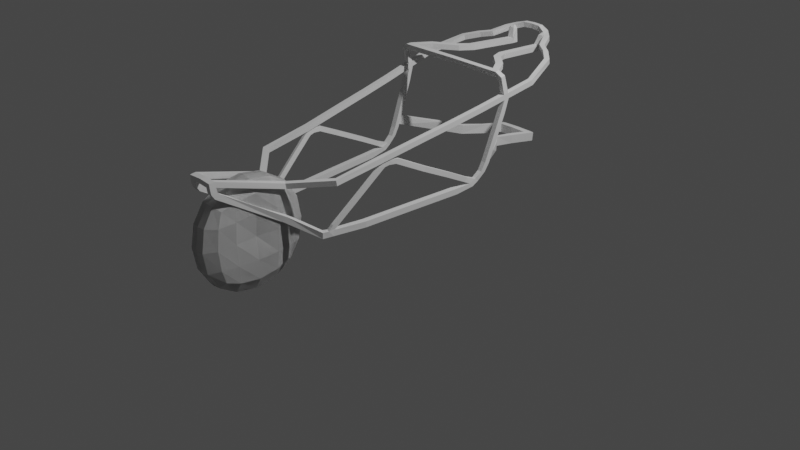 # Source: GoKart_0.1.blend  (saved by Blender 3.0.42; exported with 4.5.12 LTS)
import bpy
from mathutils import Matrix  # noqa: F401  (used for matrix-valued properties, if any)

bpy.ops.wm.read_factory_settings(use_empty=True)
scene = bpy.context.scene
scene.name = 'Scene'

# ---- collections
col_collection = bpy.data.collections.new('Collection'); scene.collection.children.link(col_collection)
col_gokart = bpy.data.collections.new('GoKart'); scene.collection.children.link(col_gokart)
col_wheels = bpy.data.collections.new('Wheels'); col_gokart.children.link(col_wheels)
col_chassis = bpy.data.collections.new('Chassis'); col_gokart.children.link(col_chassis)

# ---- materials (node trees are filled in below, after node groups)
mat_material = bpy.data.materials.new('Material')
mat_material.alpha_threshold = 0.0
mat_material.use_transparent_shadow = False
mat_material.line_color = (0.0, 0.0, 0.0, 1.0)

# ---- material node trees
mat_material.use_nodes = True; mat_material.node_tree.nodes.clear()
_N = mat_material.node_tree.nodes; _L = mat_material.node_tree.links
n0 = _N.new('ShaderNodeOutputMaterial'); n0.name = 'Material Output'; n0.location = (300, 300)
n1 = _N.new('ShaderNodeBsdfPrincipled'); n1.name = 'Principled BSDF'; n1.location = (10, 300)
n1.distribution = 'GGX'
n1.subsurface_method = 'RANDOM_WALK_SKIN'
n1.inputs[2].default_value = 0.4
n1.inputs[3].default_value = 1.45
n1.inputs[27].default_value = (0.0, 0.0, 0.0, 1.0)
n1.inputs[28].default_value = 1.0
_L.new(n1.outputs[0], n0.inputs[0])
n0.is_active_output = True

# ---- world
world_world = bpy.data.worlds.new('World'); scene.world = world_world
world_world.use_nodes = True; world_world.node_tree.nodes.clear()
_N = world_world.node_tree.nodes; _L = world_world.node_tree.links
n0 = _N.new('ShaderNodeOutputWorld'); n0.name = 'World Output'; n0.location = (300, 300)
n1 = _N.new('ShaderNodeBackground'); n1.name = 'Background'; n1.location = (10, 300)
n1.inputs[0].default_value = (0.05088, 0.05088, 0.05088, 1.0)
_L.new(n1.outputs[0], n0.inputs[0])
n0.is_active_output = True
world_world.color = (0.05088, 0.05088, 0.05088)
world_world.use_sun_shadow = False
world_world.sun_shadow_jitter_overblur = 0.0

# ---- cameras
cam_camera = bpy.data.cameras.new('Camera')
cam_camera.clip_end = 100.0
cam_camera.ortho_scale = 7.314

# ---- lights
light_light = bpy.data.lights.new('Light', 'POINT')
light_light.transmission_factor = 0.0
light_light.energy = 1000.0
light_light.shadow_soft_size = 0.1
light_light.shadow_maximum_resolution = 0.006
light_light.use_absolute_resolution = True

# ---- meshes
me_cube = bpy.data.meshes.new('Cube')
me_cube.from_pydata([(0.4985, 0.5, 0.5), (0.4985, 0.5, -0.5), (0.4985, -0.5, 0.5), (0.4985, -0.5, -0.5), (0.2966, 0.5729, -0.5729), (5.439e-09, 0.5796, -0.5796), (0.5585, 0.5729, 0.2966), (0.5825, 0.6096, 1.863e-09), (0.5585, 0.5729, -0.2966), (0.5585, -0.5729, 0.2966), (0.5825, -0.6096, 1.863e-09), (0.5585, -0.5729, -0.2966), (0.2966, -0.5729, 0.5729), (-1.645e-09, -0.5796, 0.5796), (0.5585, 0.2966, 0.5729), (0.5825, -1.863e-09, 0.6096), (0.5585, -0.2966, 0.5729), (-7.596e-10, -0.5796, -0.5796), (0.2966, -0.5729, -0.5729), (1.897e-09, 0.5796, 0.5796), (0.2966, 0.5729, 0.5729), (0.5585, -0.2966, -0.5729), (0.5825, -1.863e-09, -0.6096), (0.5585, 0.2966, -0.5729), (0.3162, 0.3162, 0.729), (5.439e-09, 0.3168, 0.7434), (0.3331, -6.519e-09, 0.7818), (-6.073e-09, 7.97e-09, 0.7982), (0.3162, -0.3162, 0.729), (-1.05e-08, -0.3168, 0.7434), (0.3162, -0.729, -0.3162), (0.3331, -0.7818, -5.588e-09), (0.3162, -0.729, 0.3162), (-9.615e-09, -0.7434, -0.3168), (1.252e-08, -0.7982, 7.358e-09), (8.981e-09, -0.7434, 0.3168), (-6.958e-09, 0.3168, -0.7434), (0.3162, 0.3162, -0.729), (1.259e-10, -5.313e-09, -0.7982), (0.3331, 5.588e-09, -0.7818), (1.429e-08, -0.3168, -0.7434), (0.3162, -0.3162, -0.729), (0.613, 0.3162, -0.3162), (0.5893, 0.3331, -7.451e-09), (0.613, 0.3162, 0.3162), (0.5893, -1.397e-08, -0.3331), (0.5052, 9.313e-09, 0.0), (0.5893, 9.313e-09, 0.3331), (0.613, -0.3162, -0.3162), (0.5893, -0.3331, 1.49e-08), (0.613, -0.3162, 0.3162), (2.049e-08, 0.7434, -0.3168), (1.252e-08, 0.7982, 1.001e-08), (-5.187e-09, 0.7434, 0.3168), (0.3162, 0.729, -0.3162), (0.3331, 0.7818, 1.49e-08), (0.3162, 0.729, 0.3162)], [], [(24, 25, 27, 26), (26, 27, 29, 28), (0, 20, 24, 14), (20, 19, 25, 24), (28, 29, 13, 12), (16, 28, 12, 2), (15, 26, 28, 16), (14, 24, 26, 15), (30, 31, 34, 33), (31, 32, 35, 34), (3, 11, 30, 18), (11, 10, 31, 30), (10, 9, 32, 31), (9, 2, 12, 32), (32, 12, 13, 35), (18, 30, 33, 17), (36, 37, 39, 38), (38, 39, 41, 40), (5, 4, 37, 36), (4, 1, 23, 37), (37, 23, 22, 39), (39, 22, 21, 41), (41, 21, 3, 18), (40, 41, 18, 17), (42, 43, 46, 45), (43, 44, 47, 46), (45, 46, 49, 48), (46, 47, 50, 49), (1, 8, 42, 23), (8, 7, 43, 42), (7, 6, 44, 43), (6, 0, 14, 44), (44, 14, 15, 47), (47, 15, 16, 50), (50, 16, 2, 9), (49, 50, 9, 10), (48, 49, 10, 11), (21, 48, 11, 3), (22, 45, 48, 21), (23, 42, 45, 22), (51, 52, 55, 54), (52, 53, 56, 55), (53, 19, 20, 56), (56, 20, 0, 6), (55, 56, 6, 7), (54, 55, 7, 8), (4, 54, 8, 1), (5, 51, 54, 4), (19, 25, 27, 29, 13, 35, 34, 33, 17, 40, 38, 36, 5, 51, 52, 53)])
_uv = me_cube.uv_layers.new(name='UVMap')
_uv.uv.foreach_set('vector', [0.6875, 0.5625, 0.75, 0.5625, 0.75, 0.625, 0.6875, 0.625, 0.6875, 0.625, 0.75, 0.625, 0.75, 0.6875, 0.6875, 0.6875, 0.625, 0.5, 0.6875, 0.5, 0.6875, 0.5625, 0.625, 0.5625, 0.6875, 0.5, 0.75, 0.5, 0.75, 0.5625, 0.6875, 0.5625, 0.6875, 0.6875, 0.75, 0.6875, 0.75, 0.75, 0.6875, 0.75, 0.625, 0.6875, 0.6875, 0.6875, 0.6875, 0.75, 0.625, 0.75, 0.625, 0.625, 0.6875, 0.625, 0.6875, 0.6875, 0.625, 0.6875, 0.625, 0.5625, 0.6875, 0.5625, 0.6875, 0.625, 0.625, 0.625, 0.4375, 0.8125, 0.5, 0.8125, 0.5, 0.875, 0.4375, 0.875, 0.5, 0.8125, 0.5625, 0.8125, 0.5625, 0.875, 0.5, 0.875, 0.375, 0.75, 0.4375, 0.75, 0.4375, 0.8125, 0.375, 0.8125, 0.4375, 0.75, 0.5, 0.75, 0.5, 0.8125, 0.4375, 0.8125, 0.5, 0.75, 0.5625, 0.75, 0.5625, 0.8125, 0.5, 0.8125, 0.5625, 0.75, 0.625, 0.75, 0.625, 0.8125, 0.5625, 0.8125, 0.5625, 0.8125, 0.625, 0.8125, 0.625, 0.875, 0.5625, 0.875, 0.375, 0.8125, 0.4375, 0.8125, 0.4375, 0.875, 0.375, 0.875, 0.25, 0.5625, 0.3125, 0.5625, 0.3125, 0.625, 0.25, 0.625, 0.25, 0.625, 0.3125, 0.625, 0.3125, 0.6875, 0.25, 0.6875, 0.25, 0.5, 0.3125, 0.5, 0.3125, 0.5625, 0.25, 0.5625, 0.3125, 0.5, 0.375, 0.5, 0.375, 0.5625, 0.3125, 0.5625, 0.3125, 0.5625, 0.375, 0.5625, 0.375, 0.625, 0.3125, 0.625, 0.3125, 0.625, 0.375, 0.625, 0.375, 0.6875, 0.3125, 0.6875, 0.3125, 0.6875, 0.375, 0.6875, 0.375, 0.75, 0.3125, 0.75, 0.25, 0.6875, 0.3125, 0.6875, 0.3125, 0.75, 0.25, 0.75, 0.4375, 0.5625, 0.5, 0.5625, 0.5, 0.625, 0.4375, 0.625, 0.5, 0.5625, 0.5625, 0.5625, 0.5625, 0.625, 0.5, 0.625, 0.4375, 0.625, 0.5, 0.625, 0.5, 0.6875, 0.4375, 0.6875, 0.5, 0.625, 0.5625, 0.625, 0.5625, 0.6875, 0.5, 0.6875, 0.375, 0.5, 0.4375, 0.5, 0.4375, 0.5625, 0.375, 0.5625, 0.4375, 0.5, 0.5, 0.5, 0.5, 0.5625, 0.4375, 0.5625, 0.5, 0.5, 0.5625, 0.5, 0.5625, 0.5625, 0.5, 0.5625, 0.5625, 0.5, 0.625, 0.5, 0.625, 0.5625, 0.5625, 0.5625, 0.5625, 0.5625, 0.625, 0.5625, 0.625, 0.625, 0.5625, 0.625, 0.5625, 0.625, 0.625, 0.625, 0.625, 0.6875, 0.5625, 0.6875, 0.5625, 0.6875, 0.625, 0.6875, 0.625, 0.75, 0.5625, 0.75, 0.5, 0.6875, 0.5625, 0.6875, 0.5625, 0.75, 0.5, 0.75, 0.4375, 0.6875, 0.5, 0.6875, 0.5, 0.75, 0.4375, 0.75, 0.375, 0.6875, 0.4375, 0.6875, 0.4375, 0.75, 0.375, 0.75, 0.375, 0.625, 0.4375, 0.625, 0.4375, 0.6875, 0.375, 0.6875, 0.375, 0.5625, 0.4375, 0.5625, 0.4375, 0.625, 0.375, 0.625, 0.4375, 0.375, 0.5, 0.375, 0.5, 0.4375, 0.4375, 0.4375, 0.5, 0.375, 0.5625, 0.375, 0.5625, 0.4375, 0.5, 0.4375, 0.5625, 0.375, 0.625, 0.375, 0.625, 0.4375, 0.5625, 0.4375, 0.5625, 0.4375, 0.625, 0.4375, 0.625, 0.5, 0.5625, 0.5, 0.5, 0.4375, 0.5625, 0.4375, 0.5625, 0.5, 0.5, 0.5, 0.4375, 0.4375, 0.5, 0.4375, 0.5, 0.5, 0.4375, 0.5, 0.375, 0.4375, 0.4375, 0.4375, 0.4375, 0.5, 0.375, 0.5, 0.375, 0.375, 0.4375, 0.375, 0.4375, 0.4375, 0.375, 0.4375, 0.0, 0.0, 0.0, 0.0, 0.0, 0.0, 0.0, 0.0, 0.0, 0.0, 0.0, 0.0, 0.0, 0.0, 0.0, 0.0, 0.0, 0.0, 0.0, 0.0, 0.0, 0.0, 0.0, 0.0, 0.0, 0.0, 0.0, 0.0, 0.0, 0.0, 0.0, 0.0])
me_cube.materials.append(mat_material)
me_cube.use_remesh_preserve_volume = False
me_cube.use_remesh_preserve_attributes = False
me_cube.use_mirror_vertex_groups = False
me_cube.update()
me_cube_001 = bpy.data.meshes.new('Cube.001')
me_cube_001.from_pydata([(0.4985, 0.5, 0.5), (0.4985, 0.5, -0.5), (0.4985, -0.5, 0.5), (0.4985, -0.5, -0.5), (0.2966, 0.5729, -0.5729), (5.439e-09, 0.5796, -0.5796), (0.5585, 0.5729, 0.2966), (0.5825, 0.6096, 1.863e-09), (0.5585, 0.5729, -0.2966), (0.5585, -0.5729, 0.2966), (0.5825, -0.6096, 1.863e-09), (0.5585, -0.5729, -0.2966), (0.2966, -0.5729, 0.5729), (-1.645e-09, -0.5796, 0.5796), (0.5585, 0.2966, 0.5729), (0.5825, -1.863e-09, 0.6096), (0.5585, -0.2966, 0.5729), (-7.596e-10, -0.5796, -0.5796), (0.2966, -0.5729, -0.5729), (1.897e-09, 0.5796, 0.5796), (0.2966, 0.5729, 0.5729), (0.5585, -0.2966, -0.5729), (0.5825, -1.863e-09, -0.6096), (0.5585, 0.2966, -0.5729), (0.3162, 0.3162, 0.729), (5.439e-09, 0.3168, 0.7434), (0.3331, -6.519e-09, 0.7818), (-6.073e-09, 7.97e-09, 0.7982), (0.3162, -0.3162, 0.729), (-1.05e-08, -0.3168, 0.7434), (0.3162, -0.729, -0.3162), (0.3331, -0.7818, -5.588e-09), (0.3162, -0.729, 0.3162), (-9.615e-09, -0.7434, -0.3168), (1.252e-08, -0.7982, 7.358e-09), (8.981e-09, -0.7434, 0.3168), (-6.958e-09, 0.3168, -0.7434), (0.3162, 0.3162, -0.729), (1.259e-10, -5.313e-09, -0.7982), (0.3331, 5.588e-09, -0.7818), (1.429e-08, -0.3168, -0.7434), (0.3162, -0.3162, -0.729), (0.613, 0.3162, -0.3162), (0.5893, 0.3331, -7.451e-09), (0.613, 0.3162, 0.3162), (0.5893, -1.397e-08, -0.3331), (0.5052, 9.313e-09, 0.0), (0.5893, 9.313e-09, 0.3331), (0.613, -0.3162, -0.3162), (0.5893, -0.3331, 1.49e-08), (0.613, -0.3162, 0.3162), (2.049e-08, 0.7434, -0.3168), (1.252e-08, 0.7982, 1.001e-08), (-5.187e-09, 0.7434, 0.3168), (0.3162, 0.729, -0.3162), (0.3331, 0.7818, 1.49e-08), (0.3162, 0.729, 0.3162)], [], [(24, 25, 27, 26), (26, 27, 29, 28), (0, 20, 24, 14), (20, 19, 25, 24), (28, 29, 13, 12), (16, 28, 12, 2), (15, 26, 28, 16), (14, 24, 26, 15), (30, 31, 34, 33), (31, 32, 35, 34), (3, 11, 30, 18), (11, 10, 31, 30), (10, 9, 32, 31), (9, 2, 12, 32), (32, 12, 13, 35), (18, 30, 33, 17), (36, 37, 39, 38), (38, 39, 41, 40), (5, 4, 37, 36), (4, 1, 23, 37), (37, 23, 22, 39), (39, 22, 21, 41), (41, 21, 3, 18), (40, 41, 18, 17), (42, 43, 46, 45), (43, 44, 47, 46), (45, 46, 49, 48), (46, 47, 50, 49), (1, 8, 42, 23), (8, 7, 43, 42), (7, 6, 44, 43), (6, 0, 14, 44), (44, 14, 15, 47), (47, 15, 16, 50), (50, 16, 2, 9), (49, 50, 9, 10), (48, 49, 10, 11), (21, 48, 11, 3), (22, 45, 48, 21), (23, 42, 45, 22), (51, 52, 55, 54), (52, 53, 56, 55), (53, 19, 20, 56), (56, 20, 0, 6), (55, 56, 6, 7), (54, 55, 7, 8), (4, 54, 8, 1), (5, 51, 54, 4), (19, 25, 27, 29, 13, 35, 34, 33, 17, 40, 38, 36, 5, 51, 52, 53)])
_uv = me_cube_001.uv_layers.new(name='UVMap')
_uv.uv.foreach_set('vector', [0.6875, 0.5625, 0.75, 0.5625, 0.75, 0.625, 0.6875, 0.625, 0.6875, 0.625, 0.75, 0.625, 0.75, 0.6875, 0.6875, 0.6875, 0.625, 0.5, 0.6875, 0.5, 0.6875, 0.5625, 0.625, 0.5625, 0.6875, 0.5, 0.75, 0.5, 0.75, 0.5625, 0.6875, 0.5625, 0.6875, 0.6875, 0.75, 0.6875, 0.75, 0.75, 0.6875, 0.75, 0.625, 0.6875, 0.6875, 0.6875, 0.6875, 0.75, 0.625, 0.75, 0.625, 0.625, 0.6875, 0.625, 0.6875, 0.6875, 0.625, 0.6875, 0.625, 0.5625, 0.6875, 0.5625, 0.6875, 0.625, 0.625, 0.625, 0.4375, 0.8125, 0.5, 0.8125, 0.5, 0.875, 0.4375, 0.875, 0.5, 0.8125, 0.5625, 0.8125, 0.5625, 0.875, 0.5, 0.875, 0.375, 0.75, 0.4375, 0.75, 0.4375, 0.8125, 0.375, 0.8125, 0.4375, 0.75, 0.5, 0.75, 0.5, 0.8125, 0.4375, 0.8125, 0.5, 0.75, 0.5625, 0.75, 0.5625, 0.8125, 0.5, 0.8125, 0.5625, 0.75, 0.625, 0.75, 0.625, 0.8125, 0.5625, 0.8125, 0.5625, 0.8125, 0.625, 0.8125, 0.625, 0.875, 0.5625, 0.875, 0.375, 0.8125, 0.4375, 0.8125, 0.4375, 0.875, 0.375, 0.875, 0.25, 0.5625, 0.3125, 0.5625, 0.3125, 0.625, 0.25, 0.625, 0.25, 0.625, 0.3125, 0.625, 0.3125, 0.6875, 0.25, 0.6875, 0.25, 0.5, 0.3125, 0.5, 0.3125, 0.5625, 0.25, 0.5625, 0.3125, 0.5, 0.375, 0.5, 0.375, 0.5625, 0.3125, 0.5625, 0.3125, 0.5625, 0.375, 0.5625, 0.375, 0.625, 0.3125, 0.625, 0.3125, 0.625, 0.375, 0.625, 0.375, 0.6875, 0.3125, 0.6875, 0.3125, 0.6875, 0.375, 0.6875, 0.375, 0.75, 0.3125, 0.75, 0.25, 0.6875, 0.3125, 0.6875, 0.3125, 0.75, 0.25, 0.75, 0.4375, 0.5625, 0.5, 0.5625, 0.5, 0.625, 0.4375, 0.625, 0.5, 0.5625, 0.5625, 0.5625, 0.5625, 0.625, 0.5, 0.625, 0.4375, 0.625, 0.5, 0.625, 0.5, 0.6875, 0.4375, 0.6875, 0.5, 0.625, 0.5625, 0.625, 0.5625, 0.6875, 0.5, 0.6875, 0.375, 0.5, 0.4375, 0.5, 0.4375, 0.5625, 0.375, 0.5625, 0.4375, 0.5, 0.5, 0.5, 0.5, 0.5625, 0.4375, 0.5625, 0.5, 0.5, 0.5625, 0.5, 0.5625, 0.5625, 0.5, 0.5625, 0.5625, 0.5, 0.625, 0.5, 0.625, 0.5625, 0.5625, 0.5625, 0.5625, 0.5625, 0.625, 0.5625, 0.625, 0.625, 0.5625, 0.625, 0.5625, 0.625, 0.625, 0.625, 0.625, 0.6875, 0.5625, 0.6875, 0.5625, 0.6875, 0.625, 0.6875, 0.625, 0.75, 0.5625, 0.75, 0.5, 0.6875, 0.5625, 0.6875, 0.5625, 0.75, 0.5, 0.75, 0.4375, 0.6875, 0.5, 0.6875, 0.5, 0.75, 0.4375, 0.75, 0.375, 0.6875, 0.4375, 0.6875, 0.4375, 0.75, 0.375, 0.75, 0.375, 0.625, 0.4375, 0.625, 0.4375, 0.6875, 0.375, 0.6875, 0.375, 0.5625, 0.4375, 0.5625, 0.4375, 0.625, 0.375, 0.625, 0.4375, 0.375, 0.5, 0.375, 0.5, 0.4375, 0.4375, 0.4375, 0.5, 0.375, 0.5625, 0.375, 0.5625, 0.4375, 0.5, 0.4375, 0.5625, 0.375, 0.625, 0.375, 0.625, 0.4375, 0.5625, 0.4375, 0.5625, 0.4375, 0.625, 0.4375, 0.625, 0.5, 0.5625, 0.5, 0.5, 0.4375, 0.5625, 0.4375, 0.5625, 0.5, 0.5, 0.5, 0.4375, 0.4375, 0.5, 0.4375, 0.5, 0.5, 0.4375, 0.5, 0.375, 0.4375, 0.4375, 0.4375, 0.4375, 0.5, 0.375, 0.5, 0.375, 0.375, 0.4375, 0.375, 0.4375, 0.4375, 0.375, 0.4375, 0.0, 0.0, 0.0, 0.0, 0.0, 0.0, 0.0, 0.0, 0.0, 0.0, 0.0, 0.0, 0.0, 0.0, 0.0, 0.0, 0.0, 0.0, 0.0, 0.0, 0.0, 0.0, 0.0, 0.0, 0.0, 0.0, 0.0, 0.0, 0.0, 0.0, 0.0, 0.0])
me_cube_001.materials.append(mat_material)
me_cube_001.use_remesh_preserve_volume = False
me_cube_001.use_remesh_preserve_attributes = False
me_cube_001.use_mirror_vertex_groups = False
me_cube_001.update()
me_cube_002 = bpy.data.meshes.new('Cube.002')
me_cube_002.from_pydata([(0.4985, 0.5, 0.5), (0.4985, 0.5, -0.5), (0.4985, -0.5, 0.5), (0.4985, -0.5, -0.5), (0.2966, 0.5729, -0.5729), (5.439e-09, 0.5796, -0.5796), (0.5585, 0.5729, 0.2966), (0.5825, 0.6096, 1.863e-09), (0.5585, 0.5729, -0.2966), (0.5585, -0.5729, 0.2966), (0.5825, -0.6096, 1.863e-09), (0.5585, -0.5729, -0.2966), (0.2966, -0.5729, 0.5729), (-1.645e-09, -0.5796, 0.5796), (0.5585, 0.2966, 0.5729), (0.5825, -1.863e-09, 0.6096), (0.5585, -0.2966, 0.5729), (-7.596e-10, -0.5796, -0.5796), (0.2966, -0.5729, -0.5729), (1.897e-09, 0.5796, 0.5796), (0.2966, 0.5729, 0.5729), (0.5585, -0.2966, -0.5729), (0.5825, -1.863e-09, -0.6096), (0.5585, 0.2966, -0.5729), (0.3162, 0.3162, 0.729), (5.439e-09, 0.3168, 0.7434), (0.3331, -6.519e-09, 0.7818), (-6.073e-09, 7.97e-09, 0.7982), (0.3162, -0.3162, 0.729), (-1.05e-08, -0.3168, 0.7434), (0.3162, -0.729, -0.3162), (0.3331, -0.7818, -5.588e-09), (0.3162, -0.729, 0.3162), (-9.615e-09, -0.7434, -0.3168), (1.252e-08, -0.7982, 7.358e-09), (8.981e-09, -0.7434, 0.3168), (-6.958e-09, 0.3168, -0.7434), (0.3162, 0.3162, -0.729), (1.259e-10, -5.313e-09, -0.7982), (0.3331, 5.588e-09, -0.7818), (1.429e-08, -0.3168, -0.7434), (0.3162, -0.3162, -0.729), (0.613, 0.3162, -0.3162), (0.5893, 0.3331, -7.451e-09), (0.613, 0.3162, 0.3162), (0.5893, -1.397e-08, -0.3331), (0.5052, 9.313e-09, 0.0), (0.5893, 9.313e-09, 0.3331), (0.613, -0.3162, -0.3162), (0.5893, -0.3331, 1.49e-08), (0.613, -0.3162, 0.3162), (2.049e-08, 0.7434, -0.3168), (1.252e-08, 0.7982, 1.001e-08), (-5.187e-09, 0.7434, 0.3168), (0.3162, 0.729, -0.3162), (0.3331, 0.7818, 1.49e-08), (0.3162, 0.729, 0.3162)], [], [(24, 25, 27, 26), (26, 27, 29, 28), (0, 20, 24, 14), (20, 19, 25, 24), (28, 29, 13, 12), (16, 28, 12, 2), (15, 26, 28, 16), (14, 24, 26, 15), (30, 31, 34, 33), (31, 32, 35, 34), (3, 11, 30, 18), (11, 10, 31, 30), (10, 9, 32, 31), (9, 2, 12, 32), (32, 12, 13, 35), (18, 30, 33, 17), (36, 37, 39, 38), (38, 39, 41, 40), (5, 4, 37, 36), (4, 1, 23, 37), (37, 23, 22, 39), (39, 22, 21, 41), (41, 21, 3, 18), (40, 41, 18, 17), (42, 43, 46, 45), (43, 44, 47, 46), (45, 46, 49, 48), (46, 47, 50, 49), (1, 8, 42, 23), (8, 7, 43, 42), (7, 6, 44, 43), (6, 0, 14, 44), (44, 14, 15, 47), (47, 15, 16, 50), (50, 16, 2, 9), (49, 50, 9, 10), (48, 49, 10, 11), (21, 48, 11, 3), (22, 45, 48, 21), (23, 42, 45, 22), (51, 52, 55, 54), (52, 53, 56, 55), (53, 19, 20, 56), (56, 20, 0, 6), (55, 56, 6, 7), (54, 55, 7, 8), (4, 54, 8, 1), (5, 51, 54, 4), (19, 25, 27, 29, 13, 35, 34, 33, 17, 40, 38, 36, 5, 51, 52, 53)])
_uv = me_cube_002.uv_layers.new(name='UVMap')
_uv.uv.foreach_set('vector', [0.6875, 0.5625, 0.75, 0.5625, 0.75, 0.625, 0.6875, 0.625, 0.6875, 0.625, 0.75, 0.625, 0.75, 0.6875, 0.6875, 0.6875, 0.625, 0.5, 0.6875, 0.5, 0.6875, 0.5625, 0.625, 0.5625, 0.6875, 0.5, 0.75, 0.5, 0.75, 0.5625, 0.6875, 0.5625, 0.6875, 0.6875, 0.75, 0.6875, 0.75, 0.75, 0.6875, 0.75, 0.625, 0.6875, 0.6875, 0.6875, 0.6875, 0.75, 0.625, 0.75, 0.625, 0.625, 0.6875, 0.625, 0.6875, 0.6875, 0.625, 0.6875, 0.625, 0.5625, 0.6875, 0.5625, 0.6875, 0.625, 0.625, 0.625, 0.4375, 0.8125, 0.5, 0.8125, 0.5, 0.875, 0.4375, 0.875, 0.5, 0.8125, 0.5625, 0.8125, 0.5625, 0.875, 0.5, 0.875, 0.375, 0.75, 0.4375, 0.75, 0.4375, 0.8125, 0.375, 0.8125, 0.4375, 0.75, 0.5, 0.75, 0.5, 0.8125, 0.4375, 0.8125, 0.5, 0.75, 0.5625, 0.75, 0.5625, 0.8125, 0.5, 0.8125, 0.5625, 0.75, 0.625, 0.75, 0.625, 0.8125, 0.5625, 0.8125, 0.5625, 0.8125, 0.625, 0.8125, 0.625, 0.875, 0.5625, 0.875, 0.375, 0.8125, 0.4375, 0.8125, 0.4375, 0.875, 0.375, 0.875, 0.25, 0.5625, 0.3125, 0.5625, 0.3125, 0.625, 0.25, 0.625, 0.25, 0.625, 0.3125, 0.625, 0.3125, 0.6875, 0.25, 0.6875, 0.25, 0.5, 0.3125, 0.5, 0.3125, 0.5625, 0.25, 0.5625, 0.3125, 0.5, 0.375, 0.5, 0.375, 0.5625, 0.3125, 0.5625, 0.3125, 0.5625, 0.375, 0.5625, 0.375, 0.625, 0.3125, 0.625, 0.3125, 0.625, 0.375, 0.625, 0.375, 0.6875, 0.3125, 0.6875, 0.3125, 0.6875, 0.375, 0.6875, 0.375, 0.75, 0.3125, 0.75, 0.25, 0.6875, 0.3125, 0.6875, 0.3125, 0.75, 0.25, 0.75, 0.4375, 0.5625, 0.5, 0.5625, 0.5, 0.625, 0.4375, 0.625, 0.5, 0.5625, 0.5625, 0.5625, 0.5625, 0.625, 0.5, 0.625, 0.4375, 0.625, 0.5, 0.625, 0.5, 0.6875, 0.4375, 0.6875, 0.5, 0.625, 0.5625, 0.625, 0.5625, 0.6875, 0.5, 0.6875, 0.375, 0.5, 0.4375, 0.5, 0.4375, 0.5625, 0.375, 0.5625, 0.4375, 0.5, 0.5, 0.5, 0.5, 0.5625, 0.4375, 0.5625, 0.5, 0.5, 0.5625, 0.5, 0.5625, 0.5625, 0.5, 0.5625, 0.5625, 0.5, 0.625, 0.5, 0.625, 0.5625, 0.5625, 0.5625, 0.5625, 0.5625, 0.625, 0.5625, 0.625, 0.625, 0.5625, 0.625, 0.5625, 0.625, 0.625, 0.625, 0.625, 0.6875, 0.5625, 0.6875, 0.5625, 0.6875, 0.625, 0.6875, 0.625, 0.75, 0.5625, 0.75, 0.5, 0.6875, 0.5625, 0.6875, 0.5625, 0.75, 0.5, 0.75, 0.4375, 0.6875, 0.5, 0.6875, 0.5, 0.75, 0.4375, 0.75, 0.375, 0.6875, 0.4375, 0.6875, 0.4375, 0.75, 0.375, 0.75, 0.375, 0.625, 0.4375, 0.625, 0.4375, 0.6875, 0.375, 0.6875, 0.375, 0.5625, 0.4375, 0.5625, 0.4375, 0.625, 0.375, 0.625, 0.4375, 0.375, 0.5, 0.375, 0.5, 0.4375, 0.4375, 0.4375, 0.5, 0.375, 0.5625, 0.375, 0.5625, 0.4375, 0.5, 0.4375, 0.5625, 0.375, 0.625, 0.375, 0.625, 0.4375, 0.5625, 0.4375, 0.5625, 0.4375, 0.625, 0.4375, 0.625, 0.5, 0.5625, 0.5, 0.5, 0.4375, 0.5625, 0.4375, 0.5625, 0.5, 0.5, 0.5, 0.4375, 0.4375, 0.5, 0.4375, 0.5, 0.5, 0.4375, 0.5, 0.375, 0.4375, 0.4375, 0.4375, 0.4375, 0.5, 0.375, 0.5, 0.375, 0.375, 0.4375, 0.375, 0.4375, 0.4375, 0.375, 0.4375, 0.0, 0.0, 0.0, 0.0, 0.0, 0.0, 0.0, 0.0, 0.0, 0.0, 0.0, 0.0, 0.0, 0.0, 0.0, 0.0, 0.0, 0.0, 0.0, 0.0, 0.0, 0.0, 0.0, 0.0, 0.0, 0.0, 0.0, 0.0, 0.0, 0.0, 0.0, 0.0])
me_cube_002.materials.append(mat_material)
me_cube_002.use_remesh_preserve_volume = False
me_cube_002.use_remesh_preserve_attributes = False
me_cube_002.use_mirror_vertex_groups = False
me_cube_002.update()
me_cube_003 = bpy.data.meshes.new('Cube.003')
me_cube_003.from_pydata([(0.4985, 0.5, 0.5), (0.4985, 0.5, -0.5), (0.4985, -0.5, 0.5), (0.4985, -0.5, -0.5), (0.2966, 0.5729, -0.5729), (5.439e-09, 0.5796, -0.5796), (0.5585, 0.5729, 0.2966), (0.5825, 0.6096, 1.863e-09), (0.5585, 0.5729, -0.2966), (0.5585, -0.5729, 0.2966), (0.5825, -0.6096, 1.863e-09), (0.5585, -0.5729, -0.2966), (0.2966, -0.5729, 0.5729), (-1.645e-09, -0.5796, 0.5796), (0.5585, 0.2966, 0.5729), (0.5825, -1.863e-09, 0.6096), (0.5585, -0.2966, 0.5729), (-7.596e-10, -0.5796, -0.5796), (0.2966, -0.5729, -0.5729), (1.897e-09, 0.5796, 0.5796), (0.2966, 0.5729, 0.5729), (0.5585, -0.2966, -0.5729), (0.5825, -1.863e-09, -0.6096), (0.5585, 0.2966, -0.5729), (0.3162, 0.3162, 0.729), (5.439e-09, 0.3168, 0.7434), (0.3331, -6.519e-09, 0.7818), (-6.073e-09, 7.97e-09, 0.7982), (0.3162, -0.3162, 0.729), (-1.05e-08, -0.3168, 0.7434), (0.3162, -0.729, -0.3162), (0.3331, -0.7818, -5.588e-09), (0.3162, -0.729, 0.3162), (-9.615e-09, -0.7434, -0.3168), (1.252e-08, -0.7982, 7.358e-09), (8.981e-09, -0.7434, 0.3168), (-6.958e-09, 0.3168, -0.7434), (0.3162, 0.3162, -0.729), (1.259e-10, -5.313e-09, -0.7982), (0.3331, 5.588e-09, -0.7818), (1.429e-08, -0.3168, -0.7434), (0.3162, -0.3162, -0.729), (0.613, 0.3162, -0.3162), (0.5893, 0.3331, -7.451e-09), (0.613, 0.3162, 0.3162), (0.5893, -1.397e-08, -0.3331), (0.5052, 9.313e-09, 0.0), (0.5893, 9.313e-09, 0.3331), (0.613, -0.3162, -0.3162), (0.5893, -0.3331, 1.49e-08), (0.613, -0.3162, 0.3162), (2.049e-08, 0.7434, -0.3168), (1.252e-08, 0.7982, 1.001e-08), (-5.187e-09, 0.7434, 0.3168), (0.3162, 0.729, -0.3162), (0.3331, 0.7818, 1.49e-08), (0.3162, 0.729, 0.3162)], [], [(24, 25, 27, 26), (26, 27, 29, 28), (0, 20, 24, 14), (20, 19, 25, 24), (28, 29, 13, 12), (16, 28, 12, 2), (15, 26, 28, 16), (14, 24, 26, 15), (30, 31, 34, 33), (31, 32, 35, 34), (3, 11, 30, 18), (11, 10, 31, 30), (10, 9, 32, 31), (9, 2, 12, 32), (32, 12, 13, 35), (18, 30, 33, 17), (36, 37, 39, 38), (38, 39, 41, 40), (5, 4, 37, 36), (4, 1, 23, 37), (37, 23, 22, 39), (39, 22, 21, 41), (41, 21, 3, 18), (40, 41, 18, 17), (42, 43, 46, 45), (43, 44, 47, 46), (45, 46, 49, 48), (46, 47, 50, 49), (1, 8, 42, 23), (8, 7, 43, 42), (7, 6, 44, 43), (6, 0, 14, 44), (44, 14, 15, 47), (47, 15, 16, 50), (50, 16, 2, 9), (49, 50, 9, 10), (48, 49, 10, 11), (21, 48, 11, 3), (22, 45, 48, 21), (23, 42, 45, 22), (51, 52, 55, 54), (52, 53, 56, 55), (53, 19, 20, 56), (56, 20, 0, 6), (55, 56, 6, 7), (54, 55, 7, 8), (4, 54, 8, 1), (5, 51, 54, 4), (19, 25, 27, 29, 13, 35, 34, 33, 17, 40, 38, 36, 5, 51, 52, 53)])
_uv = me_cube_003.uv_layers.new(name='UVMap')
_uv.uv.foreach_set('vector', [0.6875, 0.5625, 0.75, 0.5625, 0.75, 0.625, 0.6875, 0.625, 0.6875, 0.625, 0.75, 0.625, 0.75, 0.6875, 0.6875, 0.6875, 0.625, 0.5, 0.6875, 0.5, 0.6875, 0.5625, 0.625, 0.5625, 0.6875, 0.5, 0.75, 0.5, 0.75, 0.5625, 0.6875, 0.5625, 0.6875, 0.6875, 0.75, 0.6875, 0.75, 0.75, 0.6875, 0.75, 0.625, 0.6875, 0.6875, 0.6875, 0.6875, 0.75, 0.625, 0.75, 0.625, 0.625, 0.6875, 0.625, 0.6875, 0.6875, 0.625, 0.6875, 0.625, 0.5625, 0.6875, 0.5625, 0.6875, 0.625, 0.625, 0.625, 0.4375, 0.8125, 0.5, 0.8125, 0.5, 0.875, 0.4375, 0.875, 0.5, 0.8125, 0.5625, 0.8125, 0.5625, 0.875, 0.5, 0.875, 0.375, 0.75, 0.4375, 0.75, 0.4375, 0.8125, 0.375, 0.8125, 0.4375, 0.75, 0.5, 0.75, 0.5, 0.8125, 0.4375, 0.8125, 0.5, 0.75, 0.5625, 0.75, 0.5625, 0.8125, 0.5, 0.8125, 0.5625, 0.75, 0.625, 0.75, 0.625, 0.8125, 0.5625, 0.8125, 0.5625, 0.8125, 0.625, 0.8125, 0.625, 0.875, 0.5625, 0.875, 0.375, 0.8125, 0.4375, 0.8125, 0.4375, 0.875, 0.375, 0.875, 0.25, 0.5625, 0.3125, 0.5625, 0.3125, 0.625, 0.25, 0.625, 0.25, 0.625, 0.3125, 0.625, 0.3125, 0.6875, 0.25, 0.6875, 0.25, 0.5, 0.3125, 0.5, 0.3125, 0.5625, 0.25, 0.5625, 0.3125, 0.5, 0.375, 0.5, 0.375, 0.5625, 0.3125, 0.5625, 0.3125, 0.5625, 0.375, 0.5625, 0.375, 0.625, 0.3125, 0.625, 0.3125, 0.625, 0.375, 0.625, 0.375, 0.6875, 0.3125, 0.6875, 0.3125, 0.6875, 0.375, 0.6875, 0.375, 0.75, 0.3125, 0.75, 0.25, 0.6875, 0.3125, 0.6875, 0.3125, 0.75, 0.25, 0.75, 0.4375, 0.5625, 0.5, 0.5625, 0.5, 0.625, 0.4375, 0.625, 0.5, 0.5625, 0.5625, 0.5625, 0.5625, 0.625, 0.5, 0.625, 0.4375, 0.625, 0.5, 0.625, 0.5, 0.6875, 0.4375, 0.6875, 0.5, 0.625, 0.5625, 0.625, 0.5625, 0.6875, 0.5, 0.6875, 0.375, 0.5, 0.4375, 0.5, 0.4375, 0.5625, 0.375, 0.5625, 0.4375, 0.5, 0.5, 0.5, 0.5, 0.5625, 0.4375, 0.5625, 0.5, 0.5, 0.5625, 0.5, 0.5625, 0.5625, 0.5, 0.5625, 0.5625, 0.5, 0.625, 0.5, 0.625, 0.5625, 0.5625, 0.5625, 0.5625, 0.5625, 0.625, 0.5625, 0.625, 0.625, 0.5625, 0.625, 0.5625, 0.625, 0.625, 0.625, 0.625, 0.6875, 0.5625, 0.6875, 0.5625, 0.6875, 0.625, 0.6875, 0.625, 0.75, 0.5625, 0.75, 0.5, 0.6875, 0.5625, 0.6875, 0.5625, 0.75, 0.5, 0.75, 0.4375, 0.6875, 0.5, 0.6875, 0.5, 0.75, 0.4375, 0.75, 0.375, 0.6875, 0.4375, 0.6875, 0.4375, 0.75, 0.375, 0.75, 0.375, 0.625, 0.4375, 0.625, 0.4375, 0.6875, 0.375, 0.6875, 0.375, 0.5625, 0.4375, 0.5625, 0.4375, 0.625, 0.375, 0.625, 0.4375, 0.375, 0.5, 0.375, 0.5, 0.4375, 0.4375, 0.4375, 0.5, 0.375, 0.5625, 0.375, 0.5625, 0.4375, 0.5, 0.4375, 0.5625, 0.375, 0.625, 0.375, 0.625, 0.4375, 0.5625, 0.4375, 0.5625, 0.4375, 0.625, 0.4375, 0.625, 0.5, 0.5625, 0.5, 0.5, 0.4375, 0.5625, 0.4375, 0.5625, 0.5, 0.5, 0.5, 0.4375, 0.4375, 0.5, 0.4375, 0.5, 0.5, 0.4375, 0.5, 0.375, 0.4375, 0.4375, 0.4375, 0.4375, 0.5, 0.375, 0.5, 0.375, 0.375, 0.4375, 0.375, 0.4375, 0.4375, 0.375, 0.4375, 0.0, 0.0, 0.0, 0.0, 0.0, 0.0, 0.0, 0.0, 0.0, 0.0, 0.0, 0.0, 0.0, 0.0, 0.0, 0.0, 0.0, 0.0, 0.0, 0.0, 0.0, 0.0, 0.0, 0.0, 0.0, 0.0, 0.0, 0.0, 0.0, 0.0, 0.0, 0.0])
me_cube_003.materials.append(mat_material)
me_cube_003.use_remesh_preserve_volume = False
me_cube_003.use_remesh_preserve_attributes = False
me_cube_003.use_mirror_vertex_groups = False
me_cube_003.update()
me_cube_004 = bpy.data.meshes.new('Cube.004')
me_cube_004.from_pydata([(0.5338, -0.3671, -0.3724), (0.5336, -0.3696, -0.3118), (0.5823, 0.1692, -0.3638), (0.5816, 0.1606, -0.3038), (0.5942, -0.3725, -0.3724), (0.5939, -0.375, -0.3118), (0.6427, 0.1638, -0.3638), (0.6419, 0.1552, -0.3038), (0.6019, 0.3698, -0.3355), (0.5981, 0.3276, -0.2964), (0.6594, 0.3646, -0.3355), (0.6556, 0.3224, -0.2964), (0.6141, 0.4405, -0.2976), (0.6109, 0.4052, -0.2678), (0.6602, 0.4363, -0.2976), (0.657, 0.4011, -0.2678), (0.6226, 0.5746, -0.1399), (0.618, 0.523, -0.1269), (0.6758, 0.5697, -0.1399), (0.6712, 0.5181, -0.1269), (0.6153, 0.4776, -0.2119), (0.6197, 0.5256, -0.2216), (0.67, 0.5211, -0.2216), (0.6656, 0.4731, -0.2119), (0.6297, 0.6603, 0.07729), (0.6249, 0.6073, 0.09063), (0.6843, 0.6554, 0.07729), (0.6795, 0.6024, 0.09063), (0.6383, 0.7559, 0.3283), (0.6335, 0.7029, 0.3416), (0.693, 0.751, 0.3283), (0.6882, 0.698, 0.3416), (0.6423, 0.8003, 0.4763), (0.6375, 0.7465, 0.4664), (0.697, 0.7954, 0.4763), (0.6921, 0.7416, 0.4664), (0.6416, 0.792, 0.5301), (0.6367, 0.7383, 0.5203), (0.6962, 0.7871, 0.5301), (0.6914, 0.7333, 0.5203), (0.671, 1.117, 0.5416), (0.7256, 1.112, 0.5416), (0.6698, 1.103, 0.5945), (0.7244, 1.099, 0.5945), (0.5479, 1.487, 0.6374), (0.5977, 1.51, 0.6374), (0.5534, 1.475, 0.6903), (0.6033, 1.498, 0.6903), (0.6104, 0.4476, 0.4056), (0.6651, 0.4426, 0.4056), (0.6097, 0.4393, 0.4595), (0.6643, 0.4344, 0.4595), (0.5804, 0.116, 0.345), (0.635, 0.111, 0.345), (0.5793, 0.1035, 0.398), (0.6339, 0.09851, 0.398), (0.5459, -0.2657, 0.28), (0.6005, -0.2707, 0.28), (0.5447, -0.2782, 0.333), (0.5994, -0.2832, 0.333), (0.5063, -0.7023, 0.2035), (0.561, -0.7073, 0.2035), (0.5052, -0.7149, 0.2565), (0.5599, -0.7198, 0.2565), (0.4851, -1.216, 0.1247), (0.5307, -1.246, 0.1247), (0.4815, -1.221, 0.1788), (0.5271, -1.252, 0.1788), (0.4838, -0.9193, -0.3829), (0.484, -0.917, -0.3224), (0.5442, -0.9247, -0.3829), (0.5444, -0.9225, -0.3224), (0.4043, -1.331, -0.3832), (0.4056, -1.33, -0.3227), (0.4547, -1.365, -0.3832), (0.456, -1.363, -0.3227), (0.1181, -1.551, -0.2417), (0.1387, -1.52, -0.1938), (0.1685, -1.584, -0.2417), (0.1892, -1.553, -0.1938), (0.08446, -2.257, 0.1905), (0.0877, -2.208, 0.2258), (0.1449, -2.261, 0.1905), (0.1482, -2.212, 0.2258), (0.08233, -2.29, 0.2416), (0.08627, -2.23, 0.2503), (0.1428, -2.293, 0.2416), (0.1467, -2.234, 0.2503), (0.08189, -2.296, 0.2906), (0.08733, -2.235, 0.2918), (0.1424, -2.3, 0.2906), (0.1449, -2.239, 0.2918), (0.1454, -1.515, 0.07756), (0.191, -1.545, 0.07756), (0.1418, -1.52, 0.1317), (0.1874, -1.551, 0.1317), (0.08452, -2.3, 0.3425), (0.1393, -2.304, 0.3425), (0.08837, -2.241, 0.3469), (0.1431, -2.245, 0.3469), (0.0, -2.294, 0.2938), (0.0, -2.233, 0.2949), (0.0, -2.297, 0.3456), (0.0, -2.239, 0.3501), (0.429, 1.607, 0.669), (0.4789, 1.629, 0.669), (0.4346, 1.594, 0.7218), (0.4844, 1.617, 0.7218), (0.318, 1.68, 0.6894), (0.3679, 1.703, 0.6894), (0.3236, 1.668, 0.7422), (0.3734, 1.691, 0.7422), (0.2452, 1.837, 0.7331), (0.2955, 1.861, 0.7329), (0.2322, 1.843, 0.7865), (0.301, 1.849, 0.7857), (0.1747, 1.889, 0.7612), (0.2006, 1.937, 0.7615), (0.1954, 1.875, 0.8029), (0.2123, 1.931, 0.8144), (0.09118, 1.909, 0.7899), (0.09302, 1.964, 0.7899), (0.1044, 1.908, 0.8427), (0.1063, 1.963, 0.8427), (0.0, 1.914, 0.7933), (0.0, 1.968, 0.7933), (0.0, 1.913, 0.8461), (0.0, 1.968, 0.8461), (0.6442, 0.7532, 0.6667), (0.6492, 0.6995, 0.657), (0.6767, 0.7483, 0.7106), (0.6817, 0.6945, 0.7009), (0.6044, 0.7414, 0.6969), (0.6141, 0.6877, 0.6917), (0.6061, 0.7365, 0.7515), (0.6158, 0.6827, 0.7464), (0.0, 0.7393, 0.7023), (0.0, 0.6856, 0.6972), (0.0, 0.7344, 0.7569), (0.0, 0.6806, 0.7518), (0.04545, 0.7346, 0.7565), (0.04617, 0.6808, 0.7514), (0.04532, 0.7395, 0.7019), (0.04604, 0.6857, 0.6967), (0.5391, 0.6825, 0.747), (0.5376, 0.6874, 0.6924), (0.5306, 0.7362, 0.7522), (0.5291, 0.7412, 0.6976), (0.4919, 0.9274, 0.7474), (0.4926, 0.923, 0.6927), (0.4282, 0.8869, 0.7481), (0.4291, 0.8827, 0.6934), (0.305, 1.102, 0.7326), (0.3051, 1.098, 0.6779), (0.2366, 1.07, 0.7333), (0.237, 1.066, 0.6786), (0.2439, 1.227, 0.721), (0.2423, 1.223, 0.6663), (0.1685, 1.224, 0.7217), (0.1671, 1.22, 0.667), (0.2306, 1.57, 0.6953), (0.229, 1.565, 0.6406), (0.1551, 1.567, 0.696), (0.1538, 1.563, 0.6413), (0.2216, 1.801, 0.678), (0.22, 1.797, 0.6233), (0.1461, 1.798, 0.6787), (0.1448, 1.794, 0.624), (0.6447, 0.2658, -0.2666), (0.2085, 1.828, 0.6191), (0.6088, 0.2684, -0.2647), (0.1495, 1.875, 0.6198), (0.2173, 1.833, 0.7806), (0.1749, 1.832, 0.781), (0.6456, 0.2953, -0.2233), (0.6167, 0.2974, -0.2218), (0.6372, 0.04762, -0.1558), (0.6012, 0.05, -0.1536), (0.6381, 0.07151, -0.1092), (0.6092, 0.07343, -0.1074), (0.6262, -0.2722, 0.0006677), (0.5902, -0.2698, 0.002881), (0.6271, -0.2483, 0.04727), (0.5982, -0.2464, 0.04905), (0.5634, -0.5664, 0.1477), (0.5277, -0.5615, 0.1499), (0.5659, -0.5426, 0.1943), (0.5373, -0.5387, 0.1961), (0.5536, -0.6436, 0.1557), (0.5179, -0.6406, 0.1595), (0.5548, -0.6526, 0.2073), (0.5261, -0.6503, 0.2103), (0.5488, -0.6913, 0.1474), (0.513, -0.6883, 0.1513), (0.55, -0.7003, 0.199), (0.5213, -0.6979, 0.2021), (0.5444, -0.7223, 0.1222), (0.5086, -0.7217, 0.1271), (0.5455, -0.7567, 0.1617), (0.5168, -0.7563, 0.1655), (0.5275, -0.8546, 0.009311), (0.4917, -0.8541, 0.01412), (0.5287, -0.889, 0.04876), (0.5, -0.8886, 0.05261), (0.5109, -0.9805, -0.1001), (0.4751, -0.98, -0.09533), (0.512, -1.015, -0.06069), (0.4833, -1.015, -0.05683), (0.4766, -1.226, -0.3122), (0.4408, -1.225, -0.3074), (0.4778, -1.26, -0.2728), (0.4491, -1.26, -0.2689), (0.475, -1.252, -0.3233), (0.4307, -1.24, -0.3214), (0.4701, -1.305, -0.3221), (0.4299, -1.292, -0.3206), (0.6265, 0.6212, -0.02187), (0.6217, 0.5688, -0.008688), (0.4771, -1.255, -0.3832), (0.4242, -1.228, -0.3832), (0.6757, 0.5639, -0.008688), (0.6804, 0.6163, -0.02187), (0.4659, -1.31, -0.3832), (0.4143, -1.28, -0.3832), (0.6724, 0.5305, -0.09485), (0.619, 0.5354, -0.09485), (0.6237, 0.5872, -0.1079), (0.6771, 0.5824, -0.1079), (0.3666, 0.9453, -0.109), (0.4115, 0.9756, -0.1094), (0.3818, 0.9222, -0.1973), (0.4263, 0.9521, -0.1976), (0.2083, 1.134, -0.1548), (0.2598, 1.151, -0.1556), (0.2142, 1.114, -0.2449), (0.2651, 1.131, -0.2456), (0.1681, 1.442, -0.2184), (0.2221, 1.437, -0.2196), (0.1653, 1.43, -0.3102), (0.2187, 1.426, -0.3114), (0.1571, 1.788, -0.288), (0.2113, 1.786, -0.2893), (0.1548, 1.78, -0.3801), (0.2084, 1.778, -0.3814), (0.1604, 1.686, -0.2674), (0.1579, 1.677, -0.3594), (0.2114, 1.673, -0.3607), (0.2145, 1.682, -0.2686), (0.0, 1.775, -0.3741), (0.0, 1.783, -0.2819), (0.0, 1.68, -0.2613), (0.0, 1.671, -0.3534)], [], [(0, 1, 3, 2), (3, 7, 11, 9), (6, 7, 5, 4), (4, 5, 71, 70), (2, 6, 4, 0), (7, 3, 1, 5), (11, 15, 174, 168), (2, 3, 9, 8), (7, 6, 10, 11), (6, 2, 8, 10), (21, 20, 17, 16), (8, 9, 13, 12), (11, 10, 14, 15), (10, 8, 12, 14), (220, 221, 26, 27), (23, 22, 18, 19), (22, 21, 16, 18), (20, 23, 19, 17), (13, 15, 23, 20), (14, 12, 21, 22), (15, 14, 22, 23), (12, 13, 20, 21), (27, 26, 30, 31), (221, 216, 24, 26), (217, 220, 27, 25), (216, 217, 25, 24), (30, 28, 32, 34), (26, 24, 28, 30), (25, 27, 31, 29), (24, 25, 29, 28), (33, 35, 49, 48), (29, 31, 35, 33), (28, 29, 33, 32), (31, 30, 34, 35), (38, 36, 128, 130), (32, 33, 37, 36), (35, 34, 38, 39), (38, 34, 41, 43), (40, 42, 46, 44), (36, 38, 43, 42), (32, 36, 42, 40), (34, 32, 40, 41), (47, 45, 105, 107), (41, 40, 44, 45), (43, 41, 45, 47), (42, 43, 47, 46), (50, 48, 52, 54), (37, 33, 48, 50), (35, 39, 51, 49), (39, 37, 50, 51), (53, 55, 59, 57), (51, 50, 54, 55), (49, 51, 55, 53), (48, 49, 53, 52), (56, 57, 61, 60), (52, 53, 57, 56), (54, 52, 56, 58), (55, 54, 58, 59), (62, 60, 64, 66), (58, 56, 60, 62), (59, 58, 62, 63), (57, 59, 63, 61), (66, 64, 92, 94), (63, 62, 66, 67), (61, 63, 67, 65), (60, 61, 65, 64), (214, 215, 73, 75), (1, 0, 68, 69), (0, 4, 70, 68), (5, 1, 69, 71), (72, 74, 78, 76), (222, 214, 75, 74), (223, 222, 74, 72), (215, 223, 72, 73), (79, 77, 81, 83), (73, 72, 76, 77), (75, 73, 77, 79), (74, 75, 79, 78), (80, 82, 86, 84), (78, 79, 83, 82), (76, 78, 82, 80), (77, 76, 80, 81), (84, 86, 90, 88), (81, 80, 84, 85), (83, 81, 85, 87), (82, 83, 87, 86), (90, 91, 89, 88), (85, 84, 88, 89), (87, 85, 89, 91), (86, 87, 91, 90), (93, 95, 99, 91), (67, 66, 94, 95), (65, 67, 95, 93), (64, 65, 93, 92), (92, 93, 91, 89), (94, 92, 89, 98), (95, 94, 98, 99), (98, 96, 97, 99), (99, 97, 90, 91), (90, 97, 96, 88), (88, 96, 102, 100), (103, 101, 100, 102), (98, 89, 101, 103), (96, 98, 103, 102), (89, 88, 100, 101), (104, 106, 110, 108), (46, 47, 107, 106), (44, 46, 106, 104), (45, 44, 104, 105), (111, 109, 113, 115), (105, 104, 108, 109), (107, 105, 109, 111), (106, 107, 111, 110), (112, 114, 118, 116), (110, 111, 115, 114), (108, 110, 114, 112), (109, 108, 112, 113), (116, 118, 122, 120), (113, 112, 116, 117), (115, 113, 117, 119), (114, 115, 119, 118), (123, 121, 125, 127), (117, 116, 120, 121), (119, 117, 121, 123), (118, 119, 123, 122), (125, 124, 126, 127), (122, 123, 127, 126), (120, 122, 126, 124), (121, 120, 124, 125), (128, 129, 133, 132), (37, 39, 131, 129), (36, 37, 129, 128), (39, 38, 130, 131), (141, 140, 138, 139), (131, 130, 134, 135), (130, 128, 132, 134), (129, 131, 135, 133), (136, 137, 139, 138), (140, 142, 136, 138), (143, 141, 139, 137), (142, 143, 137, 136), (147, 145, 143, 142), (145, 144, 141, 143), (146, 147, 142, 140), (144, 146, 140, 141), (135, 134, 146, 144), (134, 132, 149, 148), (133, 135, 144, 145), (132, 133, 145, 147), (149, 151, 155, 153), (146, 134, 148, 150), (147, 146, 150, 151), (132, 147, 151, 149), (155, 154, 158, 159), (148, 149, 153, 152), (151, 150, 154, 155), (150, 148, 152, 154), (157, 159, 163, 161), (154, 152, 156, 158), (153, 155, 159, 157), (152, 153, 157, 156), (161, 163, 167, 165), (156, 157, 161, 160), (159, 158, 162, 163), (158, 156, 160, 162), (167, 166, 116, 171), (160, 161, 165, 164), (163, 162, 166, 167), (162, 160, 164, 166), (112, 169, 171, 116), (164, 112, 114, 172), (165, 167, 171, 169), (164, 165, 169, 112), (173, 172, 114, 118), (166, 164, 172, 173), (116, 166, 173, 118), (174, 175, 179, 178), (15, 13, 175, 174), (9, 11, 168, 170), (13, 9, 170, 175), (178, 179, 183, 182), (175, 170, 177, 179), (168, 174, 178, 176), (170, 168, 176, 177), (181, 180, 184, 185), (179, 177, 181, 183), (177, 176, 180, 181), (176, 178, 182, 180), (186, 187, 191, 190), (180, 182, 186, 184), (182, 183, 187, 186), (183, 181, 185, 187), (190, 191, 195, 194), (187, 185, 189, 191), (185, 184, 188, 189), (184, 186, 190, 188), (193, 192, 196, 197), (191, 189, 193, 195), (189, 188, 192, 193), (188, 190, 194, 192), (198, 199, 203, 202), (192, 194, 198, 196), (194, 195, 199, 198), (195, 193, 197, 199), (203, 201, 205, 207), (199, 197, 201, 203), (197, 196, 200, 201), (196, 198, 202, 200), (205, 204, 208, 209), (201, 200, 204, 205), (200, 202, 206, 204), (202, 203, 207, 206), (210, 211, 215, 214), (204, 206, 210, 208), (206, 207, 211, 210), (207, 205, 209, 211), (213, 212, 214, 215), (211, 209, 213, 215), (209, 208, 212, 213), (208, 210, 214, 212), (69, 68, 219, 213), (68, 70, 218, 219), (70, 71, 212, 218), (71, 69, 213, 212), (213, 219, 223, 215), (219, 218, 222, 223), (218, 212, 214, 222), (226, 225, 217, 216), (225, 224, 220, 217), (221, 227, 231, 229), (224, 227, 221, 220), (19, 18, 227, 224), (18, 16, 226, 227), (17, 19, 224, 225), (16, 17, 225, 226), (229, 231, 235, 233), (216, 221, 229, 228), (226, 216, 228, 230), (227, 226, 230, 231), (235, 234, 238, 239), (228, 229, 233, 232), (231, 230, 234, 235), (230, 228, 232, 234), (244, 240, 249, 250), (234, 232, 236, 238), (233, 235, 239, 237), (232, 233, 237, 236), (243, 242, 240, 241), (247, 246, 243, 241), (244, 247, 241, 240), (246, 245, 242, 243), (239, 238, 245, 246), (236, 237, 247, 244), (237, 239, 246, 247), (238, 236, 244, 245), (251, 250, 249, 248), (245, 244, 250, 251), (242, 245, 251, 248), (240, 242, 248, 249)])
_uv = me_cube_004.uv_layers.new(name='UVMap')
_uv.uv.foreach_set('vector', [0.375, 0.0, 0.625, 0.0, 0.625, 0.25, 0.375, 0.25, 0.875, 0.5, 0.625, 0.5, 0.625, 0.5, 0.875, 0.5, 0.375, 0.5, 0.625, 0.5, 0.625, 0.75, 0.375, 0.75, 0.375, 0.75, 0.625, 0.75, 0.625, 0.75, 0.375, 0.75, 0.125, 0.5, 0.375, 0.5, 0.375, 0.75, 0.125, 0.75, 0.625, 0.5, 0.875, 0.5, 0.875, 0.75, 0.625, 0.75, 0.625, 0.5, 0.625, 0.5, 0.625, 0.5, 0.625, 0.5, 0.375, 0.25, 0.625, 0.25, 0.625, 0.25, 0.375, 0.25, 0.625, 0.5, 0.375, 0.5, 0.375, 0.5, 0.625, 0.5, 0.375, 0.5, 0.125, 0.5, 0.125, 0.5, 0.375, 0.5, 0.375, 0.25, 0.625, 0.25, 0.625, 0.25, 0.375, 0.25, 0.375, 0.25, 0.625, 0.25, 0.625, 0.25, 0.375, 0.25, 0.625, 0.5, 0.375, 0.5, 0.375, 0.5, 0.625, 0.5, 0.375, 0.5, 0.125, 0.5, 0.125, 0.5, 0.375, 0.5, 0.625, 0.5, 0.375, 0.5, 0.375, 0.5, 0.625, 0.5, 0.625, 0.5, 0.375, 0.5, 0.375, 0.5, 0.625, 0.5, 0.375, 0.5, 0.125, 0.5, 0.125, 0.5, 0.375, 0.5, 0.875, 0.5, 0.625, 0.5, 0.625, 0.5, 0.875, 0.5, 0.875, 0.5, 0.625, 0.5, 0.625, 0.5, 0.875, 0.5, 0.375, 0.5, 0.125, 0.5, 0.125, 0.5, 0.375, 0.5, 0.625, 0.5, 0.375, 0.5, 0.375, 0.5, 0.625, 0.5, 0.375, 0.25, 0.625, 0.25, 0.625, 0.25, 0.375, 0.25, 0.625, 0.5, 0.375, 0.5, 0.375, 0.5, 0.625, 0.5, 0.375, 0.5, 0.125, 0.5, 0.125, 0.5, 0.375, 0.5, 0.875, 0.5, 0.625, 0.5, 0.625, 0.5, 0.875, 0.5, 0.375, 0.25, 0.625, 0.25, 0.625, 0.25, 0.375, 0.25, 0.375, 0.5, 0.125, 0.5, 0.125, 0.5, 0.375, 0.5, 0.375, 0.5, 0.125, 0.5, 0.125, 0.5, 0.375, 0.5, 0.875, 0.5, 0.625, 0.5, 0.625, 0.5, 0.875, 0.5, 0.375, 0.25, 0.625, 0.25, 0.625, 0.25, 0.375, 0.25, 0.875, 0.5, 0.625, 0.5, 0.625, 0.5, 0.875, 0.5, 0.875, 0.5, 0.625, 0.5, 0.625, 0.5, 0.875, 0.5, 0.375, 0.25, 0.625, 0.25, 0.625, 0.25, 0.375, 0.25, 0.625, 0.5, 0.375, 0.5, 0.375, 0.5, 0.625, 0.5, 0.375, 0.5, 0.375, 0.25, 0.375, 0.25, 0.375, 0.5, 0.375, 0.25, 0.625, 0.25, 0.625, 0.25, 0.375, 0.25, 0.625, 0.5, 0.375, 0.5, 0.375, 0.5, 0.625, 0.5, 0.375, 0.5, 0.375, 0.5, 0.375, 0.5, 0.375, 0.5, 0.375, 0.25, 0.375, 0.25, 0.375, 0.25, 0.375, 0.25, 0.375, 0.25, 0.375, 0.5, 0.375, 0.5, 0.375, 0.25, 0.375, 0.25, 0.375, 0.25, 0.375, 0.25, 0.375, 0.25, 0.375, 0.5, 0.125, 0.5, 0.125, 0.5, 0.375, 0.5, 0.375, 0.5, 0.375, 0.5, 0.375, 0.5, 0.375, 0.5, 0.375, 0.5, 0.125, 0.5, 0.125, 0.5, 0.375, 0.5, 0.375, 0.5, 0.375, 0.5, 0.375, 0.5, 0.375, 0.5, 0.375, 0.25, 0.375, 0.5, 0.375, 0.5, 0.375, 0.25, 0.625, 0.25, 0.625, 0.25, 0.625, 0.25, 0.625, 0.25, 0.625, 0.25, 0.625, 0.25, 0.625, 0.25, 0.625, 0.25, 0.625, 0.5, 0.625, 0.5, 0.625, 0.5, 0.625, 0.5, 0.625, 0.5, 0.625, 0.25, 0.625, 0.25, 0.625, 0.5, 0.625, 0.5, 0.625, 0.5, 0.625, 0.5, 0.625, 0.5, 0.625, 0.5, 0.625, 0.25, 0.625, 0.25, 0.625, 0.5, 0.625, 0.5, 0.625, 0.5, 0.625, 0.5, 0.625, 0.5, 0.875, 0.5, 0.625, 0.5, 0.625, 0.5, 0.875, 0.5, 0.875, 0.5, 0.625, 0.5, 0.625, 0.5, 0.875, 0.5, 0.875, 0.5, 0.625, 0.5, 0.625, 0.5, 0.875, 0.5, 0.625, 0.25, 0.625, 0.25, 0.625, 0.25, 0.625, 0.25, 0.625, 0.5, 0.625, 0.25, 0.625, 0.25, 0.625, 0.5, 0.625, 0.25, 0.625, 0.25, 0.625, 0.25, 0.625, 0.25, 0.625, 0.25, 0.625, 0.25, 0.625, 0.25, 0.625, 0.25, 0.625, 0.5, 0.625, 0.25, 0.625, 0.25, 0.625, 0.5, 0.625, 0.5, 0.625, 0.5, 0.625, 0.5, 0.625, 0.5, 0.625, 0.25, 0.625, 0.25, 0.625, 0.25, 0.625, 0.25, 0.625, 0.5, 0.625, 0.25, 0.625, 0.25, 0.625, 0.5, 0.625, 0.5, 0.625, 0.5, 0.625, 0.5, 0.625, 0.5, 0.875, 0.5, 0.625, 0.5, 0.625, 0.5, 0.875, 0.5, 0.625, 0.75, 0.875, 0.75, 0.875, 0.75, 0.625, 0.75, 0.625, 0.0, 0.375, 0.0, 0.375, 0.0, 0.625, 0.0, 0.125, 0.75, 0.375, 0.75, 0.375, 0.75, 0.125, 0.75, 0.625, 0.75, 0.875, 0.75, 0.875, 0.75, 0.625, 0.75, 0.125, 0.75, 0.375, 0.75, 0.375, 0.75, 0.125, 0.75, 0.375, 0.75, 0.625, 0.75, 0.625, 0.75, 0.375, 0.75, 0.125, 0.75, 0.375, 0.75, 0.375, 0.75, 0.125, 0.75, 0.625, 0.0, 0.375, 0.0, 0.375, 0.0, 0.625, 0.0, 0.625, 0.75, 0.875, 0.75, 0.875, 0.75, 0.625, 0.75, 0.625, 0.0, 0.375, 0.0, 0.375, 0.0, 0.625, 0.0, 0.625, 0.75, 0.875, 0.75, 0.875, 0.75, 0.625, 0.75, 0.375, 0.75, 0.625, 0.75, 0.625, 0.75, 0.375, 0.75, 0.125, 0.75, 0.375, 0.75, 0.375, 0.75, 0.125, 0.75, 0.375, 0.75, 0.625, 0.75, 0.625, 0.75, 0.375, 0.75, 0.125, 0.75, 0.375, 0.75, 0.375, 0.75, 0.125, 0.75, 0.625, 0.0, 0.375, 0.0, 0.375, 0.0, 0.625, 0.0, 0.125, 0.75, 0.375, 0.75, 0.375, 0.75, 0.125, 0.75, 0.625, 0.0, 0.375, 0.0, 0.375, 0.0, 0.625, 0.0, 0.625, 0.75, 0.875, 0.75, 0.875, 0.75, 0.625, 0.75, 0.375, 0.75, 0.625, 0.75, 0.625, 0.75, 0.375, 0.75, 0.375, 0.75, 0.625, 0.75, 0.625, 1.0, 0.375, 1.0, 0.625, 0.0, 0.375, 0.0, 0.375, 0.0, 0.625, 0.0, 0.625, 0.75, 0.875, 0.75, 0.875, 0.75, 0.625, 0.75, 0.375, 0.75, 0.625, 0.75, 0.625, 0.75, 0.375, 0.75, 0.625, 0.5, 0.625, 0.5, 0.625, 0.5, 0.625, 0.5, 0.625, 0.5, 0.625, 0.25, 0.625, 0.25, 0.625, 0.5, 0.625, 0.5, 0.625, 0.5, 0.625, 0.5, 0.625, 0.5, 0.875, 0.5, 0.625, 0.5, 0.625, 0.5, 0.875, 0.5, 0.875, 0.5, 0.625, 0.5, 0.625, 0.5, 0.875, 0.5, 0.625, 0.25, 0.625, 0.25, 0.625, 0.25, 0.625, 0.25, 0.625, 0.5, 0.625, 0.25, 0.625, 0.25, 0.625, 0.5, 0.625, 0.25, 0.625, 0.25, 0.625, 0.5, 0.625, 0.5, 0.625, 0.5, 0.625, 0.5, 0.375, 0.75, 0.625, 0.5, 0.375, 0.75, 0.625, 0.5, 0.625, 0.25, 0.375, 1.0, 0.375, 1.0, 0.625, 0.25, 0.625, 0.25, 0.375, 1.0, 0.875, 0.5, 0.875, 0.5, 0.375, 1.0, 0.625, 0.25, 0.625, 0.25, 0.625, 0.25, 0.625, 0.25, 0.625, 0.25, 0.625, 0.25, 0.625, 0.25, 0.625, 0.25, 0.625, 0.25, 0.625, 0.0, 0.375, 0.0, 0.375, 0.0, 0.625, 0.0, 0.375, 0.25, 0.375, 0.25, 0.375, 0.25, 0.375, 0.25, 0.375, 0.25, 0.375, 0.5, 0.375, 0.5, 0.375, 0.25, 0.375, 0.25, 0.375, 0.25, 0.375, 0.25, 0.375, 0.25, 0.375, 0.5, 0.125, 0.5, 0.125, 0.5, 0.375, 0.5, 0.375, 0.5, 0.375, 0.5, 0.375, 0.5, 0.375, 0.5, 0.375, 0.5, 0.125, 0.5, 0.125, 0.5, 0.375, 0.5, 0.375, 0.5, 0.375, 0.5, 0.375, 0.5, 0.375, 0.5, 0.375, 0.25, 0.375, 0.5, 0.375, 0.5, 0.375, 0.25, 0.375, 0.25, 0.375, 0.25, 0.375, 0.25, 0.375, 0.25, 0.375, 0.25, 0.375, 0.5, 0.375, 0.5, 0.375, 0.25, 0.375, 0.25, 0.375, 0.25, 0.375, 0.25, 0.375, 0.25, 0.375, 0.5, 0.125, 0.5, 0.125, 0.5, 0.375, 0.5, 0.375, 0.25, 0.375, 0.25, 0.375, 0.25, 0.375, 0.25, 0.375, 0.5, 0.125, 0.5, 0.125, 0.5, 0.375, 0.5, 0.375, 0.5, 0.375, 0.5, 0.375, 0.5, 0.375, 0.5, 0.375, 0.25, 0.375, 0.5, 0.375, 0.5, 0.375, 0.25, 0.375, 0.5, 0.375, 0.5, 0.375, 0.5, 0.375, 0.5, 0.375, 0.5, 0.125, 0.5, 0.125, 0.5, 0.375, 0.5, 0.375, 0.5, 0.375, 0.5, 0.375, 0.5, 0.375, 0.5, 0.375, 0.25, 0.375, 0.5, 0.375, 0.5, 0.375, 0.25, 0.375, 0.5, 0.125, 0.5, 0.125, 0.5, 0.375, 0.5, 0.375, 0.25, 0.375, 0.5, 0.375, 0.5, 0.375, 0.25, 0.375, 0.25, 0.375, 0.25, 0.375, 0.25, 0.375, 0.25, 0.375, 0.5, 0.125, 0.5, 0.125, 0.5, 0.375, 0.5, 0.375, 0.25, 0.625, 0.25, 0.625, 0.25, 0.375, 0.25, 0.625, 0.25, 0.625, 0.5, 0.625, 0.5, 0.625, 0.25, 0.375, 0.25, 0.625, 0.25, 0.625, 0.25, 0.375, 0.25, 0.625, 0.5, 0.375, 0.5, 0.375, 0.5, 0.625, 0.5, 0.625, 0.5, 0.375, 0.5, 0.375, 0.5, 0.625, 0.5, 0.625, 0.5, 0.375, 0.5, 0.375, 0.5, 0.625, 0.5, 0.375, 0.5, 0.375, 0.25, 0.375, 0.25, 0.375, 0.5, 0.625, 0.25, 0.625, 0.5, 0.625, 0.5, 0.625, 0.25, 0.375, 0.25, 0.625, 0.25, 0.625, 0.5, 0.375, 0.5, 0.375, 0.5, 0.375, 0.25, 0.375, 0.25, 0.375, 0.5, 0.625, 0.25, 0.625, 0.5, 0.625, 0.5, 0.625, 0.25, 0.375, 0.25, 0.625, 0.25, 0.625, 0.25, 0.375, 0.25, 0.375, 0.25, 0.625, 0.25, 0.625, 0.25, 0.375, 0.25, 0.625, 0.25, 0.625, 0.5, 0.625, 0.5, 0.625, 0.25, 0.375, 0.5, 0.375, 0.25, 0.375, 0.25, 0.375, 0.5, 0.625, 0.5, 0.375, 0.5, 0.375, 0.5, 0.625, 0.5, 0.625, 0.5, 0.375, 0.5, 0.375, 0.5, 0.625, 0.5, 0.375, 0.5, 0.375, 0.25, 0.375, 0.25, 0.375, 0.5, 0.625, 0.25, 0.625, 0.5, 0.625, 0.5, 0.625, 0.25, 0.375, 0.25, 0.625, 0.25, 0.625, 0.25, 0.375, 0.25, 0.375, 0.25, 0.375, 0.25, 0.375, 0.25, 0.375, 0.25, 0.375, 0.5, 0.375, 0.5, 0.375, 0.5, 0.375, 0.5, 0.375, 0.25, 0.375, 0.5, 0.375, 0.5, 0.375, 0.25, 0.375, 0.25, 0.375, 0.25, 0.375, 0.25, 0.375, 0.25, 0.375, 0.25, 0.375, 0.5, 0.375, 0.5, 0.375, 0.25, 0.375, 0.5, 0.375, 0.25, 0.375, 0.25, 0.375, 0.5, 0.375, 0.25, 0.375, 0.5, 0.375, 0.5, 0.375, 0.25, 0.375, 0.5, 0.375, 0.5, 0.375, 0.5, 0.375, 0.5, 0.375, 0.25, 0.375, 0.25, 0.375, 0.25, 0.375, 0.25, 0.375, 0.5, 0.375, 0.5, 0.375, 0.5, 0.375, 0.5, 0.375, 0.25, 0.375, 0.25, 0.375, 0.25, 0.375, 0.25, 0.375, 0.5, 0.375, 0.25, 0.375, 0.25, 0.375, 0.5, 0.375, 0.25, 0.375, 0.25, 0.375, 0.25, 0.375, 0.25, 0.375, 0.5, 0.375, 0.25, 0.375, 0.25, 0.375, 0.5, 0.375, 0.25, 0.375, 0.5, 0.375, 0.5, 0.375, 0.25, 0.375, 0.5, 0.375, 0.5, 0.375, 0.5, 0.375, 0.5, 0.375, 0.25, 0.375, 0.5, 0.375, 0.5, 0.375, 0.25, 0.375, 0.5, 0.375, 0.25, 0.375, 0.25, 0.375, 0.5, 0.375, 0.25, 0.375, 0.5, 0.375, 0.5, 0.375, 0.25, 0.375, 0.5, 0.375, 0.5, 0.375, 0.5, 0.375, 0.5, 0.375, 0.5, 0.375, 0.25, 0.375, 0.25, 0.375, 0.5, 0.375, 0.5, 0.375, 0.5, 0.375, 0.5, 0.375, 0.5, 0.375, 0.25, 0.375, 0.25, 0.375, 0.25, 0.375, 0.25, 0.375, 0.5, 0.375, 0.25, 0.375, 0.25, 0.375, 0.5, 0.375, 0.5, 0.375, 0.5, 0.375, 0.5, 0.375, 0.5, 0.375, 0.5, 0.375, 0.5, 0.375, 0.5, 0.375, 0.5, 0.375, 0.5, 0.375, 0.5, 0.375, 0.5, 0.375, 0.5, 0.625, 0.5, 0.875, 0.5, 0.875, 0.5, 0.625, 0.5, 0.625, 0.5, 0.875, 0.5, 0.875, 0.5, 0.625, 0.5, 0.875, 0.5, 0.625, 0.5, 0.625, 0.5, 0.875, 0.5, 0.625, 0.25, 0.625, 0.25, 0.625, 0.25, 0.625, 0.25, 0.625, 0.5, 0.875, 0.5, 0.875, 0.5, 0.625, 0.5, 0.625, 0.25, 0.625, 0.25, 0.625, 0.25, 0.625, 0.25, 0.625, 0.5, 0.625, 0.5, 0.625, 0.5, 0.625, 0.5, 0.875, 0.5, 0.625, 0.5, 0.625, 0.5, 0.875, 0.5, 0.875, 0.5, 0.625, 0.5, 0.625, 0.5, 0.875, 0.5, 0.625, 0.25, 0.625, 0.25, 0.625, 0.25, 0.625, 0.25, 0.875, 0.5, 0.625, 0.5, 0.625, 0.5, 0.875, 0.5, 0.625, 0.5, 0.625, 0.5, 0.625, 0.5, 0.625, 0.5, 0.625, 0.5, 0.875, 0.5, 0.875, 0.5, 0.625, 0.5, 0.625, 0.5, 0.625, 0.5, 0.625, 0.5, 0.625, 0.5, 0.625, 0.5, 0.875, 0.5, 0.875, 0.5, 0.625, 0.5, 0.625, 0.25, 0.625, 0.25, 0.625, 0.25, 0.625, 0.25, 0.625, 0.5, 0.875, 0.5, 0.875, 0.5, 0.625, 0.5, 0.625, 0.25, 0.625, 0.25, 0.625, 0.25, 0.625, 0.25, 0.875, 0.5, 0.625, 0.5, 0.625, 0.5, 0.875, 0.5, 0.625, 0.5, 0.625, 0.5, 0.625, 0.5, 0.625, 0.5, 0.875, 0.5, 0.625, 0.5, 0.625, 0.5, 0.875, 0.5, 0.625, 0.25, 0.625, 0.25, 0.625, 0.25, 0.625, 0.25, 0.875, 0.5, 0.625, 0.5, 0.625, 0.5, 0.875, 0.5, 0.625, 0.5, 0.625, 0.5, 0.625, 0.5, 0.625, 0.5, 0.625, 0.5, 0.875, 0.5, 0.875, 0.5, 0.625, 0.5, 0.625, 0.5, 0.625, 0.5, 0.625, 0.5, 0.625, 0.5, 0.625, 0.5, 0.875, 0.5, 0.875, 0.5, 0.625, 0.5, 0.625, 0.25, 0.625, 0.25, 0.625, 0.25, 0.625, 0.25, 0.625, 0.25, 0.625, 0.25, 0.625, 0.25, 0.625, 0.25, 0.625, 0.25, 0.625, 0.25, 0.625, 0.25, 0.625, 0.25, 0.875, 0.5, 0.625, 0.5, 0.625, 0.5, 0.875, 0.5, 0.625, 0.5, 0.625, 0.5, 0.625, 0.5, 0.625, 0.5, 0.875, 0.5, 0.625, 0.5, 0.625, 0.5, 0.875, 0.5, 0.875, 0.5, 0.625, 0.5, 0.625, 0.5, 0.875, 0.5, 0.625, 0.5, 0.625, 0.5, 0.625, 0.5, 0.625, 0.5, 0.625, 0.5, 0.875, 0.5, 0.875, 0.5, 0.625, 0.5, 0.625, 0.5, 0.875, 0.5, 0.875, 0.5, 0.625, 0.5, 0.625, 0.5, 0.625, 0.5, 0.625, 0.5, 0.625, 0.5, 0.625, 0.5, 0.875, 0.5, 0.875, 0.5, 0.625, 0.5, 0.625, 0.25, 0.625, 0.25, 0.625, 0.25, 0.625, 0.25, 0.875, 0.5, 0.625, 0.5, 0.625, 0.5, 0.875, 0.5, 0.625, 0.25, 0.625, 0.25, 0.625, 0.25, 0.625, 0.25, 0.875, 0.5, 0.625, 0.5, 0.625, 0.5, 0.875, 0.5, 0.625, 0.5, 0.625, 0.5, 0.625, 0.5, 0.625, 0.5, 0.625, 0.0, 0.375, 0.0, 0.375, 0.0, 0.625, 0.0, 0.125, 0.75, 0.375, 0.75, 0.375, 0.75, 0.125, 0.75, 0.375, 0.75, 0.625, 0.75, 0.625, 0.75, 0.375, 0.75, 0.625, 0.75, 0.875, 0.75, 0.875, 0.75, 0.625, 0.75, 0.625, 0.0, 0.375, 0.0, 0.375, 0.0, 0.625, 0.0, 0.125, 0.75, 0.375, 0.75, 0.375, 0.75, 0.125, 0.75, 0.375, 0.75, 0.625, 0.75, 0.625, 0.75, 0.375, 0.75, 0.375, 0.25, 0.625, 0.25, 0.625, 0.25, 0.375, 0.25, 0.875, 0.5, 0.625, 0.5, 0.625, 0.5, 0.875, 0.5, 0.375, 0.5, 0.375, 0.5, 0.375, 0.5, 0.375, 0.5, 0.625, 0.5, 0.375, 0.5, 0.375, 0.5, 0.625, 0.5, 0.625, 0.5, 0.375, 0.5, 0.375, 0.5, 0.625, 0.5, 0.375, 0.5, 0.125, 0.5, 0.125, 0.5, 0.375, 0.5, 0.875, 0.5, 0.625, 0.5, 0.625, 0.5, 0.875, 0.5, 0.375, 0.25, 0.625, 0.25, 0.625, 0.25, 0.375, 0.25, 0.375, 0.5, 0.375, 0.5, 0.375, 0.5, 0.375, 0.5, 0.125, 0.5, 0.375, 0.5, 0.375, 0.5, 0.125, 0.5, 0.375, 0.25, 0.375, 0.25, 0.375, 0.25, 0.375, 0.25, 0.375, 0.5, 0.125, 0.5, 0.125, 0.5, 0.375, 0.5, 0.375, 0.5, 0.125, 0.5, 0.125, 0.5, 0.375, 0.5, 0.125, 0.5, 0.375, 0.5, 0.375, 0.5, 0.125, 0.5, 0.375, 0.5, 0.125, 0.5, 0.125, 0.5, 0.375, 0.5, 0.375, 0.25, 0.375, 0.25, 0.375, 0.25, 0.375, 0.25, 0.125, 0.5, 0.125, 0.5, 0.125, 0.5, 0.125, 0.5, 0.375, 0.25, 0.375, 0.25, 0.375, 0.25, 0.375, 0.25, 0.375, 0.5, 0.375, 0.5, 0.375, 0.5, 0.375, 0.5, 0.125, 0.5, 0.375, 0.5, 0.375, 0.5, 0.125, 0.5, 0.375, 0.5, 0.125, 0.5, 0.125, 0.5, 0.375, 0.5, 0.375, 0.5, 0.375, 0.5, 0.375, 0.5, 0.375, 0.5, 0.125, 0.5, 0.375, 0.5, 0.375, 0.5, 0.125, 0.5, 0.375, 0.5, 0.125, 0.5, 0.125, 0.5, 0.375, 0.5, 0.375, 0.5, 0.125, 0.5, 0.125, 0.5, 0.375, 0.5, 0.125, 0.5, 0.375, 0.5, 0.375, 0.5, 0.125, 0.5, 0.375, 0.5, 0.375, 0.5, 0.375, 0.5, 0.375, 0.5, 0.375, 0.25, 0.375, 0.25, 0.375, 0.25, 0.375, 0.25, 0.375, 0.25, 0.375, 0.25, 0.375, 0.25, 0.375, 0.25, 0.375, 0.25, 0.375, 0.25, 0.375, 0.25, 0.375, 0.25, 0.125, 0.5, 0.125, 0.5, 0.125, 0.5, 0.125, 0.5, 0.125, 0.5, 0.125, 0.5, 0.125, 0.5, 0.125, 0.5])
me_cube_004.use_remesh_fix_poles = True
me_cube_004.use_remesh_preserve_attributes = False
me_cube_004.update()

# ---- objects
ob_light = bpy.data.objects.new('Light', light_light)
ob_camera = bpy.data.objects.new('Camera', cam_camera)
ob_kart_reference = bpy.data.objects.new('Kart Reference', None)
ob_kart_chassis_reference_side = bpy.data.objects.new('Kart Chassis Reference Side', None)
ob_kart_chassis_reference_top = bpy.data.objects.new('Kart Chassis Reference Top', None)
ob_wheel_001 = bpy.data.objects.new('Wheel.001', me_cube)
ob_wheel_002 = bpy.data.objects.new('Wheel.002', me_cube_001)
ob_wheel_003 = bpy.data.objects.new('Wheel.003', me_cube_002)
ob_wheel_004 = bpy.data.objects.new('Wheel.004', me_cube_003)
ob_chassis = bpy.data.objects.new('Chassis', me_cube_004)

# ---- transforms, parenting, visibility, modifiers, constraints
ob_light.location = (4.076, 1.005, 5.904)
ob_light.rotation_euler = (0.6503, 0.05522, 1.866)
ob_light.lock_rotations_4d = False
ob_light.empty_display_type = 'ARROWS'
ob_light.color = (0.0, 0.0, 0.0, 0.0)
ob_light.lineart.crease_threshold = 0.0
ob_camera.location = (7.359, -6.926, 4.958)
ob_camera.rotation_euler = (1.109, 0.0, 0.8149)
ob_camera.lock_rotations_4d = False
ob_camera.empty_display_type = 'ARROWS'
ob_camera.color = (0.0, 0.0, 0.0, 0.0)
ob_camera.display_type = 'WIRE'
ob_camera.lineart.crease_threshold = 0.0
ob_kart_reference.location = (-4.336, 0.0, 1.19)
ob_kart_reference.rotation_euler = (1.571, -0.0, 4.712)
ob_kart_reference.empty_display_type = 'IMAGE'
ob_kart_reference.empty_display_size = 5.0
ob_kart_chassis_reference_side.location = (-3.617, -0.01069, 2.15)
ob_kart_chassis_reference_side.rotation_euler = (1.571, -0.0, 4.712)
ob_kart_chassis_reference_side.scale = (1.455, 1.455, 1.455)
ob_kart_chassis_reference_side.empty_display_type = 'IMAGE'
ob_kart_chassis_reference_side.empty_display_size = 5.0
ob_kart_chassis_reference_top.location = (-1.349, -0.01069, -2.299)
ob_kart_chassis_reference_top.rotation_euler = (0.0, 1.192e-08, 4.712)
ob_kart_chassis_reference_top.scale = (1.455, 1.455, 1.455)
ob_kart_chassis_reference_top.empty_display_type = 'IMAGE'
ob_kart_chassis_reference_top.empty_display_size = 5.0
ob_wheel_001.location = (1.102e-16, -1.85, 0.4961)
ob_wheel_001.scale = (0.2492, 0.6915, 0.6915)
ob_wheel_001.lock_rotations_4d = False
ob_wheel_001.empty_display_type = 'ARROWS'
ob_wheel_001.lineart.crease_threshold = 0.0
_m = ob_wheel_001.modifiers.new('Mirror', 'MIRROR')
ob_wheel_002.location = (1.102e-16, -1.85, 0.4961)
ob_wheel_002.scale = (0.2492, 0.6915, 0.6915)
ob_wheel_002.lock_rotations_4d = False
ob_wheel_002.empty_display_type = 'ARROWS'
ob_wheel_002.lineart.crease_threshold = 0.0
_m = ob_wheel_002.modifiers.new('Mirror', 'MIRROR')
ob_wheel_003.location = (1.102e-16, -1.85, 0.4961)
ob_wheel_003.scale = (0.2492, 0.6915, 0.6915)
ob_wheel_003.lock_rotations_4d = False
ob_wheel_003.empty_display_type = 'ARROWS'
ob_wheel_003.lineart.crease_threshold = 0.0
_m = ob_wheel_003.modifiers.new('Mirror', 'MIRROR')
ob_wheel_004.location = (1.102e-16, -1.85, 0.4961)
ob_wheel_004.scale = (0.2492, 0.6915, 0.6915)
ob_wheel_004.lock_rotations_4d = False
ob_wheel_004.empty_display_type = 'ARROWS'
ob_wheel_004.lineart.crease_threshold = 0.0
_m = ob_wheel_004.modifiers.new('Mirror', 'MIRROR')
ob_chassis.location = (0.0, 0.0, 0.801)
_m = ob_chassis.modifiers.new('Mirror', 'MIRROR')
_m.use_clip = True

# ---- collection membership
col_collection.objects.link(ob_light)
col_collection.objects.link(ob_camera)
col_collection.objects.link(ob_kart_reference)
col_collection.objects.link(ob_kart_chassis_reference_side)
col_collection.objects.link(ob_kart_chassis_reference_top)
col_wheels.objects.link(ob_wheel_001)
col_wheels.objects.link(ob_wheel_002)
col_wheels.objects.link(ob_wheel_003)
col_wheels.objects.link(ob_wheel_004)
col_chassis.objects.link(ob_chassis)

# ---- scene / render settings (as saved in the file)
scene.camera = ob_camera
scene.frame_start = 1; scene.frame_end = 250; scene.frame_set(1)
scene.render.engine = 'BLENDER_EEVEE_NEXT'
scene.cycles.sampling_pattern = 'TABULATED_SOBOL'
scene.cycles.use_light_tree = False
scene.view_settings.view_transform = 'Filmic'
bpy.context.view_layer.update()
